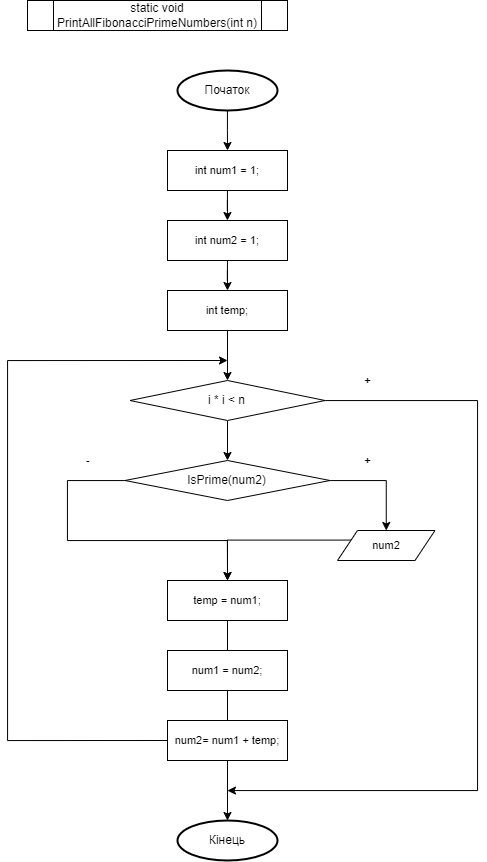

The diagram above was exported from draw.io. Its source (the exported page's mxGraphModel, read from the mxfile embedded in the PNG):
<mxGraphModel dx="567" dy="887" grid="1" gridSize="10" guides="1" tooltips="1" connect="1" arrows="1" fold="1" page="1" pageScale="1" pageWidth="827" pageHeight="1169" math="0" shadow="0">
  <root>
    <mxCell id="WIyWlLk6GJQsqaUBKTNV-0" />
    <mxCell id="WIyWlLk6GJQsqaUBKTNV-1" parent="WIyWlLk6GJQsqaUBKTNV-0" />
    <mxCell id="cutsUpQc2Xgznp1BOI5Y-24" style="edgeStyle=orthogonalEdgeStyle;rounded=0;orthogonalLoop=1;jettySize=auto;html=1;" edge="1" parent="WIyWlLk6GJQsqaUBKTNV-1" source="cutsUpQc2Xgznp1BOI5Y-3">
      <mxGeometry relative="1" as="geometry">
        <mxPoint x="240" y="240" as="targetPoint" />
      </mxGeometry>
    </mxCell>
    <mxCell id="cutsUpQc2Xgznp1BOI5Y-3" value="Початок" style="strokeWidth=2;html=1;shape=mxgraph.flowchart.start_2;whiteSpace=wrap;" vertex="1" parent="WIyWlLk6GJQsqaUBKTNV-1">
      <mxGeometry x="190" y="160" width="100" height="40" as="geometry" />
    </mxCell>
    <mxCell id="cutsUpQc2Xgznp1BOI5Y-60" style="edgeStyle=orthogonalEdgeStyle;shape=connector;rounded=0;orthogonalLoop=1;jettySize=auto;html=1;labelBackgroundColor=default;strokeColor=default;align=center;verticalAlign=middle;fontFamily=Helvetica;fontSize=11;fontColor=default;endArrow=classic;" edge="1" parent="WIyWlLk6GJQsqaUBKTNV-1" source="cutsUpQc2Xgznp1BOI5Y-18">
      <mxGeometry relative="1" as="geometry">
        <mxPoint x="240" y="880" as="targetPoint" />
        <Array as="points">
          <mxPoint x="490" y="490" />
          <mxPoint x="490" y="880" />
          <mxPoint x="240" y="880" />
        </Array>
      </mxGeometry>
    </mxCell>
    <mxCell id="cutsUpQc2Xgznp1BOI5Y-62" style="edgeStyle=orthogonalEdgeStyle;shape=connector;rounded=0;orthogonalLoop=1;jettySize=auto;html=1;entryX=0.5;entryY=0;entryDx=0;entryDy=0;labelBackgroundColor=default;strokeColor=default;align=center;verticalAlign=middle;fontFamily=Helvetica;fontSize=11;fontColor=default;endArrow=classic;" edge="1" parent="WIyWlLk6GJQsqaUBKTNV-1" source="cutsUpQc2Xgznp1BOI5Y-18" target="cutsUpQc2Xgznp1BOI5Y-19">
      <mxGeometry relative="1" as="geometry" />
    </mxCell>
    <mxCell id="cutsUpQc2Xgznp1BOI5Y-18" value="i * i &amp;lt; n" style="rhombus;whiteSpace=wrap;html=1;" vertex="1" parent="WIyWlLk6GJQsqaUBKTNV-1">
      <mxGeometry x="142.5" y="470" width="195" height="40" as="geometry" />
    </mxCell>
    <mxCell id="cutsUpQc2Xgznp1BOI5Y-55" style="edgeStyle=orthogonalEdgeStyle;shape=connector;rounded=0;orthogonalLoop=1;jettySize=auto;html=1;labelBackgroundColor=default;strokeColor=default;align=center;verticalAlign=middle;fontFamily=Helvetica;fontSize=11;fontColor=default;endArrow=classic;entryX=0.5;entryY=0;entryDx=0;entryDy=0;" edge="1" parent="WIyWlLk6GJQsqaUBKTNV-1" source="cutsUpQc2Xgznp1BOI5Y-19" target="cutsUpQc2Xgznp1BOI5Y-84">
      <mxGeometry relative="1" as="geometry">
        <mxPoint x="400" y="610" as="targetPoint" />
      </mxGeometry>
    </mxCell>
    <mxCell id="cutsUpQc2Xgznp1BOI5Y-88" style="edgeStyle=orthogonalEdgeStyle;shape=connector;rounded=0;orthogonalLoop=1;jettySize=auto;html=1;entryX=0.5;entryY=0;entryDx=0;entryDy=0;labelBackgroundColor=default;strokeColor=default;align=center;verticalAlign=middle;fontFamily=Helvetica;fontSize=11;fontColor=default;endArrow=classic;" edge="1" parent="WIyWlLk6GJQsqaUBKTNV-1" source="cutsUpQc2Xgznp1BOI5Y-19" target="cutsUpQc2Xgznp1BOI5Y-56">
      <mxGeometry relative="1" as="geometry">
        <Array as="points">
          <mxPoint x="80" y="570" />
          <mxPoint x="80" y="630" />
          <mxPoint x="240" y="630" />
        </Array>
      </mxGeometry>
    </mxCell>
    <mxCell id="cutsUpQc2Xgznp1BOI5Y-19" value="IsPrime(num2)" style="rhombus;whiteSpace=wrap;html=1;" vertex="1" parent="WIyWlLk6GJQsqaUBKTNV-1">
      <mxGeometry x="137.5" y="550" width="205" height="40" as="geometry" />
    </mxCell>
    <mxCell id="cutsUpQc2Xgznp1BOI5Y-23" value="Кінець" style="strokeWidth=2;html=1;shape=mxgraph.flowchart.start_2;whiteSpace=wrap;" vertex="1" parent="WIyWlLk6GJQsqaUBKTNV-1">
      <mxGeometry x="190" y="910" width="100" height="40" as="geometry" />
    </mxCell>
    <mxCell id="cutsUpQc2Xgznp1BOI5Y-61" style="edgeStyle=orthogonalEdgeStyle;shape=connector;rounded=0;orthogonalLoop=1;jettySize=auto;html=1;entryX=0.5;entryY=0;entryDx=0;entryDy=0;labelBackgroundColor=default;strokeColor=default;align=center;verticalAlign=middle;fontFamily=Helvetica;fontSize=11;fontColor=default;endArrow=classic;exitX=0.5;exitY=1;exitDx=0;exitDy=0;" edge="1" parent="WIyWlLk6GJQsqaUBKTNV-1" source="cutsUpQc2Xgznp1BOI5Y-81" target="cutsUpQc2Xgznp1BOI5Y-18">
      <mxGeometry relative="1" as="geometry">
        <mxPoint x="240" y="430" as="sourcePoint" />
      </mxGeometry>
    </mxCell>
    <mxCell id="cutsUpQc2Xgznp1BOI5Y-82" style="edgeStyle=orthogonalEdgeStyle;shape=connector;rounded=0;orthogonalLoop=1;jettySize=auto;html=1;labelBackgroundColor=default;strokeColor=default;align=center;verticalAlign=middle;fontFamily=Helvetica;fontSize=11;fontColor=default;endArrow=classic;" edge="1" parent="WIyWlLk6GJQsqaUBKTNV-1" source="cutsUpQc2Xgznp1BOI5Y-43" target="cutsUpQc2Xgznp1BOI5Y-80">
      <mxGeometry relative="1" as="geometry" />
    </mxCell>
    <mxCell id="cutsUpQc2Xgznp1BOI5Y-43" value="int num1 = 1;" style="rounded=0;whiteSpace=wrap;html=1;fontFamily=Helvetica;fontSize=11;fontColor=default;" vertex="1" parent="WIyWlLk6GJQsqaUBKTNV-1">
      <mxGeometry x="180" y="240" width="120" height="40" as="geometry" />
    </mxCell>
    <mxCell id="cutsUpQc2Xgznp1BOI5Y-57" style="edgeStyle=orthogonalEdgeStyle;shape=connector;rounded=0;orthogonalLoop=1;jettySize=auto;html=1;entryX=0.5;entryY=0;entryDx=0;entryDy=0;labelBackgroundColor=default;strokeColor=default;align=center;verticalAlign=middle;fontFamily=Helvetica;fontSize=11;fontColor=default;endArrow=classic;exitX=0;exitY=0.25;exitDx=0;exitDy=0;" edge="1" parent="WIyWlLk6GJQsqaUBKTNV-1" source="cutsUpQc2Xgznp1BOI5Y-84" target="cutsUpQc2Xgznp1BOI5Y-56">
      <mxGeometry relative="1" as="geometry">
        <mxPoint x="347.5" y="630" as="sourcePoint" />
      </mxGeometry>
    </mxCell>
    <mxCell id="cutsUpQc2Xgznp1BOI5Y-58" style="edgeStyle=orthogonalEdgeStyle;shape=connector;rounded=0;orthogonalLoop=1;jettySize=auto;html=1;labelBackgroundColor=default;strokeColor=default;align=center;verticalAlign=middle;fontFamily=Helvetica;fontSize=11;fontColor=default;endArrow=classic;exitX=0;exitY=0.5;exitDx=0;exitDy=0;" edge="1" parent="WIyWlLk6GJQsqaUBKTNV-1" source="cutsUpQc2Xgznp1BOI5Y-91">
      <mxGeometry relative="1" as="geometry">
        <mxPoint x="240" y="450" as="targetPoint" />
        <Array as="points">
          <mxPoint x="20" y="830" />
          <mxPoint x="20" y="450" />
        </Array>
      </mxGeometry>
    </mxCell>
    <mxCell id="cutsUpQc2Xgznp1BOI5Y-56" value="temp = num1;" style="rounded=0;whiteSpace=wrap;html=1;fontFamily=Helvetica;fontSize=11;fontColor=default;" vertex="1" parent="WIyWlLk6GJQsqaUBKTNV-1">
      <mxGeometry x="180" y="670" width="120" height="40" as="geometry" />
    </mxCell>
    <mxCell id="cutsUpQc2Xgznp1BOI5Y-69" style="edgeStyle=orthogonalEdgeStyle;shape=connector;rounded=0;orthogonalLoop=1;jettySize=auto;html=1;entryX=0.5;entryY=0;entryDx=0;entryDy=0;entryPerimeter=0;labelBackgroundColor=default;strokeColor=default;align=center;verticalAlign=middle;fontFamily=Helvetica;fontSize=11;fontColor=default;endArrow=classic;" edge="1" parent="WIyWlLk6GJQsqaUBKTNV-1" source="cutsUpQc2Xgznp1BOI5Y-56" target="cutsUpQc2Xgznp1BOI5Y-23">
      <mxGeometry relative="1" as="geometry" />
    </mxCell>
    <mxCell id="cutsUpQc2Xgznp1BOI5Y-71" value="+" style="text;strokeColor=none;fillColor=none;html=1;fontSize=11;fontStyle=1;verticalAlign=middle;align=center;fontFamily=Helvetica;fontColor=default;" vertex="1" parent="WIyWlLk6GJQsqaUBKTNV-1">
      <mxGeometry x="360" y="450" width="40" height="40" as="geometry" />
    </mxCell>
    <mxCell id="cutsUpQc2Xgznp1BOI5Y-77" value="static void PrintAllFibonacciPrimeNumbers(int n)" style="shape=process;whiteSpace=wrap;html=1;backgroundOutline=1;" vertex="1" parent="WIyWlLk6GJQsqaUBKTNV-1">
      <mxGeometry x="40" y="90" width="260" height="30" as="geometry" />
    </mxCell>
    <mxCell id="cutsUpQc2Xgznp1BOI5Y-83" style="edgeStyle=orthogonalEdgeStyle;shape=connector;rounded=0;orthogonalLoop=1;jettySize=auto;html=1;entryX=0.5;entryY=0;entryDx=0;entryDy=0;labelBackgroundColor=default;strokeColor=default;align=center;verticalAlign=middle;fontFamily=Helvetica;fontSize=11;fontColor=default;endArrow=classic;" edge="1" parent="WIyWlLk6GJQsqaUBKTNV-1" source="cutsUpQc2Xgznp1BOI5Y-80" target="cutsUpQc2Xgznp1BOI5Y-81">
      <mxGeometry relative="1" as="geometry" />
    </mxCell>
    <mxCell id="cutsUpQc2Xgznp1BOI5Y-80" value="int num2 = 1;" style="rounded=0;whiteSpace=wrap;html=1;fontFamily=Helvetica;fontSize=11;fontColor=default;" vertex="1" parent="WIyWlLk6GJQsqaUBKTNV-1">
      <mxGeometry x="180" y="310" width="120" height="40" as="geometry" />
    </mxCell>
    <mxCell id="cutsUpQc2Xgznp1BOI5Y-81" value="int temp;" style="rounded=0;whiteSpace=wrap;html=1;fontFamily=Helvetica;fontSize=11;fontColor=default;" vertex="1" parent="WIyWlLk6GJQsqaUBKTNV-1">
      <mxGeometry x="180" y="380" width="120" height="40" as="geometry" />
    </mxCell>
    <mxCell id="cutsUpQc2Xgznp1BOI5Y-84" value="num2" style="shape=parallelogram;perimeter=parallelogramPerimeter;whiteSpace=wrap;html=1;fixedSize=1;fontFamily=Helvetica;fontSize=11;fontColor=default;" vertex="1" parent="WIyWlLk6GJQsqaUBKTNV-1">
      <mxGeometry x="350" y="620" width="97.5" height="30" as="geometry" />
    </mxCell>
    <mxCell id="cutsUpQc2Xgznp1BOI5Y-87" value="+" style="text;strokeColor=none;fillColor=none;html=1;fontSize=11;fontStyle=1;verticalAlign=middle;align=center;fontFamily=Helvetica;fontColor=default;" vertex="1" parent="WIyWlLk6GJQsqaUBKTNV-1">
      <mxGeometry x="360" y="530" width="40" height="40" as="geometry" />
    </mxCell>
    <mxCell id="cutsUpQc2Xgznp1BOI5Y-89" value="-" style="text;strokeColor=none;fillColor=none;html=1;fontSize=11;fontStyle=1;verticalAlign=middle;align=center;fontFamily=Helvetica;fontColor=default;" vertex="1" parent="WIyWlLk6GJQsqaUBKTNV-1">
      <mxGeometry x="80" y="530" width="40" height="40" as="geometry" />
    </mxCell>
    <mxCell id="cutsUpQc2Xgznp1BOI5Y-90" value="num1 = num2;" style="rounded=0;whiteSpace=wrap;html=1;fontFamily=Helvetica;fontSize=11;fontColor=default;" vertex="1" parent="WIyWlLk6GJQsqaUBKTNV-1">
      <mxGeometry x="180" y="740" width="120" height="40" as="geometry" />
    </mxCell>
    <mxCell id="cutsUpQc2Xgznp1BOI5Y-91" value="num2= num1 + temp;" style="rounded=0;whiteSpace=wrap;html=1;fontFamily=Helvetica;fontSize=11;fontColor=default;" vertex="1" parent="WIyWlLk6GJQsqaUBKTNV-1">
      <mxGeometry x="180" y="810" width="120" height="40" as="geometry" />
    </mxCell>
  </root>
</mxGraphModel>